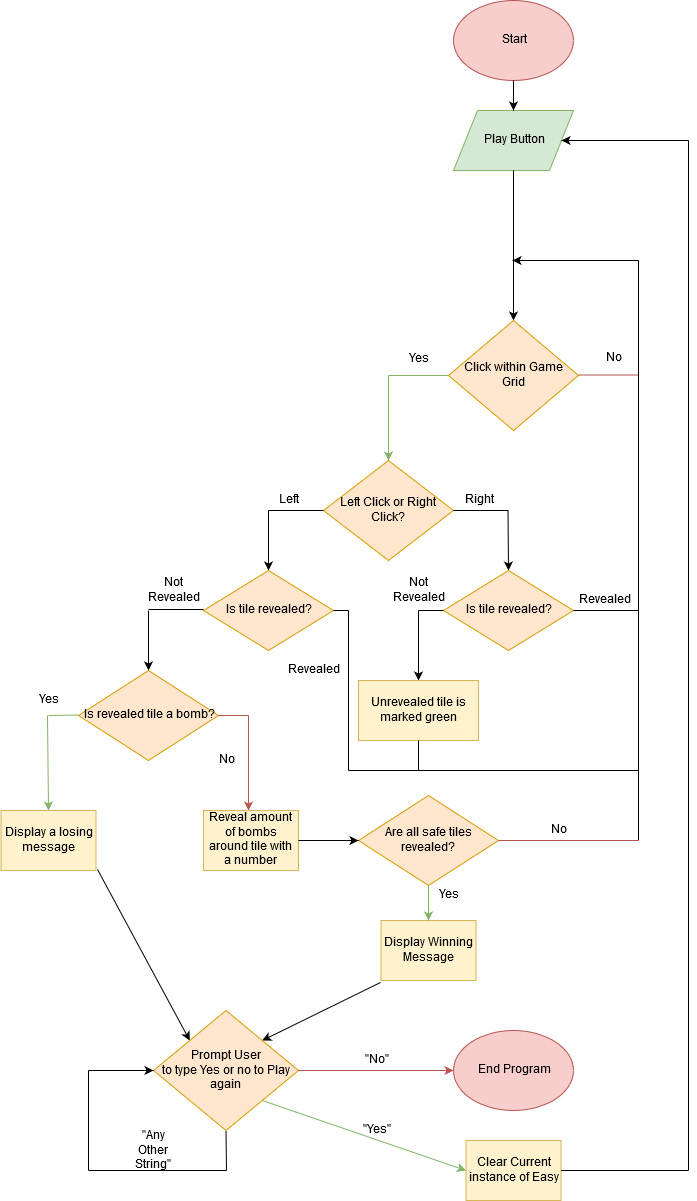

The diagram above was exported from draw.io. Its source (the exported page's mxGraphModel, read from the mxfile embedded in the PNG):
<mxGraphModel dx="1778" dy="597" grid="1" gridSize="10" guides="1" tooltips="1" connect="1" arrows="1" fold="1" page="1" pageScale="1" pageWidth="850" pageHeight="1100" math="0" shadow="0">
  <root>
    <mxCell id="0" />
    <mxCell id="1" parent="0" />
    <mxCell id="EuPZ1q0q4qZFOfcITYya-1" value="Start " style="ellipse;whiteSpace=wrap;html=1;fillColor=#f8cecc;strokeColor=#b85450;" parent="1" vertex="1">
      <mxGeometry x="365" y="30" width="120" height="80" as="geometry" />
    </mxCell>
    <mxCell id="EuPZ1q0q4qZFOfcITYya-3" value="End Program" style="ellipse;whiteSpace=wrap;html=1;fillColor=#f8cecc;strokeColor=#b85450;" parent="1" vertex="1">
      <mxGeometry x="365" y="1060" width="120" height="80" as="geometry" />
    </mxCell>
    <mxCell id="EuPZ1q0q4qZFOfcITYya-4" value="Play Button" style="shape=parallelogram;perimeter=parallelogramPerimeter;whiteSpace=wrap;html=1;fillColor=#d5e8d4;strokeColor=#82b366;" parent="1" vertex="1">
      <mxGeometry x="365" y="140" width="120" height="60" as="geometry" />
    </mxCell>
    <mxCell id="EuPZ1q0q4qZFOfcITYya-5" value="" style="endArrow=classic;html=1;exitX=0.5;exitY=1;exitDx=0;exitDy=0;entryX=0.5;entryY=0;entryDx=0;entryDy=0;" parent="1" source="EuPZ1q0q4qZFOfcITYya-1" target="EuPZ1q0q4qZFOfcITYya-4" edge="1">
      <mxGeometry width="50" height="50" relative="1" as="geometry">
        <mxPoint x="320" y="160" as="sourcePoint" />
        <mxPoint x="370" y="110" as="targetPoint" />
      </mxGeometry>
    </mxCell>
    <mxCell id="EuPZ1q0q4qZFOfcITYya-6" value="" style="endArrow=classic;html=1;exitX=0.5;exitY=1;exitDx=0;exitDy=0;entryX=0.5;entryY=0;entryDx=0;entryDy=0;" parent="1" source="EuPZ1q0q4qZFOfcITYya-4" target="EuPZ1q0q4qZFOfcITYya-9" edge="1">
      <mxGeometry width="50" height="50" relative="1" as="geometry">
        <mxPoint x="310" y="300" as="sourcePoint" />
        <mxPoint x="425" y="260" as="targetPoint" />
      </mxGeometry>
    </mxCell>
    <mxCell id="EuPZ1q0q4qZFOfcITYya-9" value="&lt;div&gt;Click within Game &lt;br&gt;&lt;/div&gt;&lt;div&gt;Grid&lt;/div&gt;" style="rhombus;whiteSpace=wrap;html=1;fillColor=#ffe6cc;strokeColor=#d79b00;" parent="1" vertex="1">
      <mxGeometry x="360" y="350" width="130" height="110" as="geometry" />
    </mxCell>
    <mxCell id="EuPZ1q0q4qZFOfcITYya-12" value="" style="endArrow=none;html=1;entryX=0;entryY=0.5;entryDx=0;entryDy=0;fillColor=#d5e8d4;strokeColor=#82b366;" parent="1" target="EuPZ1q0q4qZFOfcITYya-9" edge="1">
      <mxGeometry width="50" height="50" relative="1" as="geometry">
        <mxPoint x="300" y="405" as="sourcePoint" />
        <mxPoint x="370" y="390" as="targetPoint" />
      </mxGeometry>
    </mxCell>
    <mxCell id="EuPZ1q0q4qZFOfcITYya-13" value="" style="endArrow=classic;html=1;entryX=0.5;entryY=0;entryDx=0;entryDy=0;entryPerimeter=0;fillColor=#d5e8d4;strokeColor=#82b366;" parent="1" target="EuPZ1q0q4qZFOfcITYya-28" edge="1">
      <mxGeometry width="50" height="50" relative="1" as="geometry">
        <mxPoint x="300" y="405" as="sourcePoint" />
        <mxPoint x="300" y="485" as="targetPoint" />
      </mxGeometry>
    </mxCell>
    <mxCell id="EuPZ1q0q4qZFOfcITYya-15" value="&lt;div&gt;Yes&lt;/div&gt;" style="text;html=1;strokeColor=none;fillColor=none;align=center;verticalAlign=middle;whiteSpace=wrap;rounded=0;" parent="1" vertex="1">
      <mxGeometry x="310" y="379" width="40" height="20" as="geometry" />
    </mxCell>
    <mxCell id="EuPZ1q0q4qZFOfcITYya-21" value="" style="endArrow=none;html=1;entryX=0;entryY=0.5;entryDx=0;entryDy=0;fillColor=#f8cecc;strokeColor=#b85450;" parent="1" edge="1">
      <mxGeometry width="50" height="50" relative="1" as="geometry">
        <mxPoint x="490" y="404.5" as="sourcePoint" />
        <mxPoint x="550" y="404.5" as="targetPoint" />
      </mxGeometry>
    </mxCell>
    <mxCell id="EuPZ1q0q4qZFOfcITYya-23" value="" style="endArrow=none;html=1;" parent="1" edge="1">
      <mxGeometry width="50" height="50" relative="1" as="geometry">
        <mxPoint x="550" y="870" as="sourcePoint" />
        <mxPoint x="550" y="290" as="targetPoint" />
      </mxGeometry>
    </mxCell>
    <mxCell id="EuPZ1q0q4qZFOfcITYya-26" value="No" style="text;html=1;resizable=0;points=[];autosize=1;align=left;verticalAlign=top;spacingTop=-4;" parent="1" vertex="1">
      <mxGeometry x="516" y="379" width="30" height="20" as="geometry" />
    </mxCell>
    <mxCell id="EuPZ1q0q4qZFOfcITYya-27" value="" style="endArrow=classic;html=1;" parent="1" edge="1">
      <mxGeometry width="50" height="50" relative="1" as="geometry">
        <mxPoint x="550" y="290" as="sourcePoint" />
        <mxPoint x="424" y="290" as="targetPoint" />
        <Array as="points">
          <mxPoint x="526" y="290" />
        </Array>
      </mxGeometry>
    </mxCell>
    <mxCell id="EuPZ1q0q4qZFOfcITYya-28" value="Left Click or Right Click?" style="rhombus;whiteSpace=wrap;html=1;fillColor=#ffe6cc;strokeColor=#d79b00;" parent="1" vertex="1">
      <mxGeometry x="235" y="490" width="130" height="100" as="geometry" />
    </mxCell>
    <mxCell id="EuPZ1q0q4qZFOfcITYya-29" value="" style="endArrow=none;html=1;" parent="1" edge="1">
      <mxGeometry width="50" height="50" relative="1" as="geometry">
        <mxPoint x="180" y="540" as="sourcePoint" />
        <mxPoint x="235" y="540" as="targetPoint" />
      </mxGeometry>
    </mxCell>
    <mxCell id="EuPZ1q0q4qZFOfcITYya-30" value="" style="endArrow=classic;html=1;" parent="1" edge="1">
      <mxGeometry width="50" height="50" relative="1" as="geometry">
        <mxPoint x="180" y="540" as="sourcePoint" />
        <mxPoint x="180" y="600" as="targetPoint" />
      </mxGeometry>
    </mxCell>
    <mxCell id="EuPZ1q0q4qZFOfcITYya-32" value="&lt;div&gt;Left&lt;/div&gt;" style="text;html=1;strokeColor=none;fillColor=none;align=center;verticalAlign=middle;whiteSpace=wrap;rounded=0;" parent="1" vertex="1">
      <mxGeometry x="180" y="520" width="40" height="20" as="geometry" />
    </mxCell>
    <mxCell id="EuPZ1q0q4qZFOfcITYya-33" value="Right" style="text;html=1;strokeColor=none;fillColor=none;align=center;verticalAlign=middle;whiteSpace=wrap;rounded=0;" parent="1" vertex="1">
      <mxGeometry x="370" y="520" width="40" height="20" as="geometry" />
    </mxCell>
    <mxCell id="EuPZ1q0q4qZFOfcITYya-36" value="" style="endArrow=none;html=1;" parent="1" edge="1">
      <mxGeometry width="50" height="50" relative="1" as="geometry">
        <mxPoint x="365" y="540" as="sourcePoint" />
        <mxPoint x="420" y="540" as="targetPoint" />
      </mxGeometry>
    </mxCell>
    <mxCell id="EuPZ1q0q4qZFOfcITYya-37" value="" style="endArrow=classic;html=1;entryX=0.5;entryY=0;entryDx=0;entryDy=0;" parent="1" edge="1">
      <mxGeometry width="50" height="50" relative="1" as="geometry">
        <mxPoint x="419.5" y="540" as="sourcePoint" />
        <mxPoint x="420" y="600" as="targetPoint" />
      </mxGeometry>
    </mxCell>
    <mxCell id="EuPZ1q0q4qZFOfcITYya-51" value="Is tile revealed?" style="rhombus;whiteSpace=wrap;html=1;fillColor=#ffe6cc;strokeColor=#d79b00;" parent="1" vertex="1">
      <mxGeometry x="355" y="600" width="130" height="80" as="geometry" />
    </mxCell>
    <mxCell id="EuPZ1q0q4qZFOfcITYya-54" value="" style="endArrow=none;html=1;" parent="1" edge="1">
      <mxGeometry width="50" height="50" relative="1" as="geometry">
        <mxPoint x="330" y="640" as="sourcePoint" />
        <mxPoint x="355" y="640" as="targetPoint" />
      </mxGeometry>
    </mxCell>
    <mxCell id="EuPZ1q0q4qZFOfcITYya-56" value="Not Revealed" style="text;html=1;strokeColor=none;fillColor=none;align=center;verticalAlign=middle;whiteSpace=wrap;rounded=0;" parent="1" vertex="1">
      <mxGeometry x="310" y="610" width="40" height="20" as="geometry" />
    </mxCell>
    <mxCell id="bKkOplpjXEi7u6XgVbOl-6" value="" style="endArrow=classic;html=1;entryX=0.5;entryY=0;entryDx=0;entryDy=0;" parent="1" edge="1">
      <mxGeometry width="50" height="50" relative="1" as="geometry">
        <mxPoint x="330" y="640" as="sourcePoint" />
        <mxPoint x="330" y="710" as="targetPoint" />
      </mxGeometry>
    </mxCell>
    <mxCell id="bKkOplpjXEi7u6XgVbOl-8" value="Unrevealed tile is marked green" style="rounded=0;whiteSpace=wrap;html=1;fillColor=#fff2cc;strokeColor=#d6b656;" parent="1" vertex="1">
      <mxGeometry x="270" y="710" width="120" height="60" as="geometry" />
    </mxCell>
    <mxCell id="bKkOplpjXEi7u6XgVbOl-9" value="" style="endArrow=none;html=1;exitX=1;exitY=0.5;exitDx=0;exitDy=0;" parent="1" source="EuPZ1q0q4qZFOfcITYya-51" edge="1">
      <mxGeometry width="50" height="50" relative="1" as="geometry">
        <mxPoint x="496" y="655" as="sourcePoint" />
        <mxPoint x="550" y="640" as="targetPoint" />
      </mxGeometry>
    </mxCell>
    <mxCell id="bKkOplpjXEi7u6XgVbOl-10" value="Is tile revealed?" style="rhombus;whiteSpace=wrap;html=1;fillColor=#ffe6cc;strokeColor=#d79b00;" parent="1" vertex="1">
      <mxGeometry x="115" y="600" width="130" height="80" as="geometry" />
    </mxCell>
    <mxCell id="bKkOplpjXEi7u6XgVbOl-11" value="" style="endArrow=none;html=1;fillColor=#d5e8d4;strokeColor=#000000;" parent="1" edge="1">
      <mxGeometry width="50" height="50" relative="1" as="geometry">
        <mxPoint x="60" y="639" as="sourcePoint" />
        <mxPoint x="115" y="639" as="targetPoint" />
      </mxGeometry>
    </mxCell>
    <mxCell id="bKkOplpjXEi7u6XgVbOl-12" value="" style="endArrow=classic;html=1;fillColor=#d5e8d4;strokeColor=#000000;" parent="1" edge="1">
      <mxGeometry width="50" height="50" relative="1" as="geometry">
        <mxPoint x="60" y="640" as="sourcePoint" />
        <mxPoint x="60" y="700" as="targetPoint" />
      </mxGeometry>
    </mxCell>
    <mxCell id="bKkOplpjXEi7u6XgVbOl-13" value="Not Revealed" style="text;html=1;strokeColor=none;fillColor=none;align=center;verticalAlign=middle;whiteSpace=wrap;rounded=0;" parent="1" vertex="1">
      <mxGeometry x="65" y="610" width="40" height="20" as="geometry" />
    </mxCell>
    <mxCell id="bKkOplpjXEi7u6XgVbOl-14" value="" style="endArrow=none;html=1;exitX=1;exitY=0.5;exitDx=0;exitDy=0;fillColor=#f8cecc;strokeColor=#000000;" parent="1" source="bKkOplpjXEi7u6XgVbOl-10" edge="1">
      <mxGeometry width="50" height="50" relative="1" as="geometry">
        <mxPoint x="250" y="670" as="sourcePoint" />
        <mxPoint x="260" y="640" as="targetPoint" />
      </mxGeometry>
    </mxCell>
    <mxCell id="bKkOplpjXEi7u6XgVbOl-15" value="" style="endArrow=none;html=1;fillColor=#f8cecc;strokeColor=#000000;" parent="1" edge="1">
      <mxGeometry width="50" height="50" relative="1" as="geometry">
        <mxPoint x="260" y="800" as="sourcePoint" />
        <mxPoint x="260" y="640" as="targetPoint" />
      </mxGeometry>
    </mxCell>
    <mxCell id="bKkOplpjXEi7u6XgVbOl-16" value="" style="endArrow=none;html=1;" parent="1" edge="1">
      <mxGeometry width="50" height="50" relative="1" as="geometry">
        <mxPoint x="260" y="800" as="sourcePoint" />
        <mxPoint x="550" y="800" as="targetPoint" />
      </mxGeometry>
    </mxCell>
    <mxCell id="bKkOplpjXEi7u6XgVbOl-17" value="Revealed" style="text;html=1;strokeColor=none;fillColor=none;align=center;verticalAlign=middle;whiteSpace=wrap;rounded=0;" parent="1" vertex="1">
      <mxGeometry x="496" y="620" width="40" height="20" as="geometry" />
    </mxCell>
    <mxCell id="bKkOplpjXEi7u6XgVbOl-18" value="Revealed" style="text;html=1;strokeColor=none;fillColor=none;align=center;verticalAlign=middle;whiteSpace=wrap;rounded=0;" parent="1" vertex="1">
      <mxGeometry x="205" y="690" width="40" height="20" as="geometry" />
    </mxCell>
    <mxCell id="bKkOplpjXEi7u6XgVbOl-19" value="" style="endArrow=none;html=1;exitX=0.5;exitY=1;exitDx=0;exitDy=0;" parent="1" source="bKkOplpjXEi7u6XgVbOl-8" edge="1">
      <mxGeometry width="50" height="50" relative="1" as="geometry">
        <mxPoint x="320" y="850" as="sourcePoint" />
        <mxPoint x="330" y="800" as="targetPoint" />
      </mxGeometry>
    </mxCell>
    <mxCell id="bKkOplpjXEi7u6XgVbOl-20" value="Is revealed tile a bomb?" style="rhombus;whiteSpace=wrap;html=1;fillColor=#ffe6cc;strokeColor=#d79b00;" parent="1" vertex="1">
      <mxGeometry x="-10" y="700" width="140" height="90" as="geometry" />
    </mxCell>
    <mxCell id="bKkOplpjXEi7u6XgVbOl-22" value="" style="endArrow=none;html=1;fillColor=#d5e8d4;strokeColor=#82b366;" parent="1" edge="1">
      <mxGeometry width="50" height="50" relative="1" as="geometry">
        <mxPoint x="-40" y="745" as="sourcePoint" />
        <mxPoint x="-10" y="744.5" as="targetPoint" />
      </mxGeometry>
    </mxCell>
    <mxCell id="bKkOplpjXEi7u6XgVbOl-23" value="" style="endArrow=classic;html=1;fillColor=#d5e8d4;strokeColor=#82b366;entryX=0.5;entryY=0;entryDx=0;entryDy=0;" parent="1" target="bKkOplpjXEi7u6XgVbOl-39" edge="1">
      <mxGeometry width="50" height="50" relative="1" as="geometry">
        <mxPoint x="-41" y="745" as="sourcePoint" />
        <mxPoint x="-41" y="810" as="targetPoint" />
      </mxGeometry>
    </mxCell>
    <mxCell id="bKkOplpjXEi7u6XgVbOl-25" value="" style="endArrow=none;html=1;fillColor=#f8cecc;strokeColor=#b85450;" parent="1" edge="1">
      <mxGeometry width="50" height="50" relative="1" as="geometry">
        <mxPoint x="130" y="745" as="sourcePoint" />
        <mxPoint x="160" y="745" as="targetPoint" />
      </mxGeometry>
    </mxCell>
    <mxCell id="bKkOplpjXEi7u6XgVbOl-26" value="" style="endArrow=classic;html=1;strokeColor=#b85450;fillColor=#f8cecc;" parent="1" edge="1">
      <mxGeometry width="50" height="50" relative="1" as="geometry">
        <mxPoint x="160" y="745" as="sourcePoint" />
        <mxPoint x="160" y="840" as="targetPoint" />
      </mxGeometry>
    </mxCell>
    <mxCell id="bKkOplpjXEi7u6XgVbOl-28" value="Reveal amount of bombs around tile with a number" style="rounded=0;whiteSpace=wrap;html=1;fillColor=#fff2cc;strokeColor=#d6b656;" parent="1" vertex="1">
      <mxGeometry x="115" y="840" width="95" height="60" as="geometry" />
    </mxCell>
    <mxCell id="bKkOplpjXEi7u6XgVbOl-29" value="Yes" style="text;html=1;strokeColor=none;fillColor=none;align=center;verticalAlign=middle;whiteSpace=wrap;rounded=0;" parent="1" vertex="1">
      <mxGeometry x="-60" y="720" width="40" height="20" as="geometry" />
    </mxCell>
    <mxCell id="bKkOplpjXEi7u6XgVbOl-30" value="No" style="text;html=1;strokeColor=none;fillColor=none;align=center;verticalAlign=middle;whiteSpace=wrap;rounded=0;" parent="1" vertex="1">
      <mxGeometry x="117.5" y="780" width="40" height="20" as="geometry" />
    </mxCell>
    <mxCell id="bKkOplpjXEi7u6XgVbOl-33" value="Are all safe tiles revealed?" style="rhombus;whiteSpace=wrap;html=1;fillColor=#ffe6cc;strokeColor=#d79b00;" parent="1" vertex="1">
      <mxGeometry x="270" y="825" width="140" height="90" as="geometry" />
    </mxCell>
    <mxCell id="bKkOplpjXEi7u6XgVbOl-34" value="" style="endArrow=classic;html=1;strokeColor=#000000;exitX=1;exitY=0.5;exitDx=0;exitDy=0;" parent="1" source="bKkOplpjXEi7u6XgVbOl-28" edge="1">
      <mxGeometry width="50" height="50" relative="1" as="geometry">
        <mxPoint x="285" y="900" as="sourcePoint" />
        <mxPoint x="270" y="870" as="targetPoint" />
      </mxGeometry>
    </mxCell>
    <mxCell id="bKkOplpjXEi7u6XgVbOl-37" value="No" style="text;html=1;strokeColor=none;fillColor=none;align=center;verticalAlign=middle;whiteSpace=wrap;rounded=0;" parent="1" vertex="1">
      <mxGeometry x="450" y="850" width="40" height="20" as="geometry" />
    </mxCell>
    <mxCell id="bKkOplpjXEi7u6XgVbOl-39" value="Display a losing message" style="rounded=0;whiteSpace=wrap;html=1;fillColor=#fff2cc;strokeColor=#d6b656;" parent="1" vertex="1">
      <mxGeometry x="-87.5" y="840" width="95" height="60" as="geometry" />
    </mxCell>
    <mxCell id="bKkOplpjXEi7u6XgVbOl-43" value="" style="endArrow=none;html=1;strokeColor=#b85450;exitX=1;exitY=0.5;exitDx=0;exitDy=0;fillColor=#f8cecc;" parent="1" source="bKkOplpjXEi7u6XgVbOl-33" edge="1">
      <mxGeometry width="50" height="50" relative="1" as="geometry">
        <mxPoint x="440" y="890" as="sourcePoint" />
        <mxPoint x="550" y="870" as="targetPoint" />
      </mxGeometry>
    </mxCell>
    <mxCell id="bKkOplpjXEi7u6XgVbOl-45" value="Display Winning Message" style="rounded=0;whiteSpace=wrap;html=1;fillColor=#fff2cc;strokeColor=#d6b656;" parent="1" vertex="1">
      <mxGeometry x="292.5" y="950" width="95" height="60" as="geometry" />
    </mxCell>
    <mxCell id="bKkOplpjXEi7u6XgVbOl-46" value="" style="endArrow=classic;html=1;strokeColor=#82b366;exitX=0.5;exitY=1;exitDx=0;exitDy=0;fillColor=#d5e8d4;" parent="1" source="bKkOplpjXEi7u6XgVbOl-33" edge="1">
      <mxGeometry width="50" height="50" relative="1" as="geometry">
        <mxPoint x="330" y="990" as="sourcePoint" />
        <mxPoint x="340" y="950" as="targetPoint" />
      </mxGeometry>
    </mxCell>
    <mxCell id="bKkOplpjXEi7u6XgVbOl-48" value="&lt;div&gt;Yes&lt;/div&gt;&lt;div&gt;&lt;br&gt;&lt;/div&gt;" style="text;html=1;strokeColor=none;fillColor=none;align=center;verticalAlign=middle;whiteSpace=wrap;rounded=0;" parent="1" vertex="1">
      <mxGeometry x="340" y="922.5" width="40" height="20" as="geometry" />
    </mxCell>
    <mxCell id="bKkOplpjXEi7u6XgVbOl-50" value="" style="endArrow=classic;html=1;strokeColor=#000000;entryX=0;entryY=0;entryDx=0;entryDy=0;" parent="1" target="bKkOplpjXEi7u6XgVbOl-52" edge="1">
      <mxGeometry width="50" height="50" relative="1" as="geometry">
        <mxPoint x="9" y="899" as="sourcePoint" />
        <mxPoint x="87.97499999999991" y="1071.02" as="targetPoint" />
      </mxGeometry>
    </mxCell>
    <mxCell id="bKkOplpjXEi7u6XgVbOl-51" value="" style="endArrow=classic;html=1;strokeColor=#000000;exitX=-0.005;exitY=1.033;exitDx=0;exitDy=0;exitPerimeter=0;entryX=1;entryY=0;entryDx=0;entryDy=0;" parent="1" source="bKkOplpjXEi7u6XgVbOl-45" target="bKkOplpjXEi7u6XgVbOl-52" edge="1">
      <mxGeometry width="50" height="50" relative="1" as="geometry">
        <mxPoint x="-90" y="1200" as="sourcePoint" />
        <mxPoint x="182.9749999999999" y="1070" as="targetPoint" />
      </mxGeometry>
    </mxCell>
    <mxCell id="bKkOplpjXEi7u6XgVbOl-52" value="&lt;div&gt;Prompt User&lt;/div&gt;&lt;div&gt; to type Yes or no to Play again&lt;br&gt;&lt;/div&gt;" style="rhombus;whiteSpace=wrap;html=1;fillColor=#ffe6cc;strokeColor=#d79b00;" parent="1" vertex="1">
      <mxGeometry x="65" y="1040" width="145" height="120" as="geometry" />
    </mxCell>
    <mxCell id="bKkOplpjXEi7u6XgVbOl-53" value="" style="endArrow=classic;html=1;strokeColor=#b85450;exitX=1;exitY=0.5;exitDx=0;exitDy=0;entryX=0;entryY=0.5;entryDx=0;entryDy=0;fillColor=#f8cecc;" parent="1" source="bKkOplpjXEi7u6XgVbOl-52" target="EuPZ1q0q4qZFOfcITYya-3" edge="1">
      <mxGeometry width="50" height="50" relative="1" as="geometry">
        <mxPoint x="260" y="1160" as="sourcePoint" />
        <mxPoint x="310" y="1110" as="targetPoint" />
      </mxGeometry>
    </mxCell>
    <mxCell id="bKkOplpjXEi7u6XgVbOl-54" value="&quot;No&quot;" style="text;html=1;strokeColor=none;fillColor=none;align=center;verticalAlign=middle;whiteSpace=wrap;rounded=0;" parent="1" vertex="1">
      <mxGeometry x="267.5" y="1080" width="40" height="20" as="geometry" />
    </mxCell>
    <mxCell id="bKkOplpjXEi7u6XgVbOl-60" value="Clear Current instance of Easy" style="rounded=0;whiteSpace=wrap;html=1;fillColor=#fff2cc;strokeColor=#d6b656;" parent="1" vertex="1">
      <mxGeometry x="377.5" y="1170" width="95" height="60" as="geometry" />
    </mxCell>
    <mxCell id="bKkOplpjXEi7u6XgVbOl-61" value="" style="endArrow=classic;html=1;strokeColor=#82b366;exitX=1;exitY=1;exitDx=0;exitDy=0;entryX=0;entryY=0.5;entryDx=0;entryDy=0;fillColor=#d5e8d4;" parent="1" source="bKkOplpjXEi7u6XgVbOl-52" target="bKkOplpjXEi7u6XgVbOl-60" edge="1">
      <mxGeometry width="50" height="50" relative="1" as="geometry">
        <mxPoint x="275" y="1210" as="sourcePoint" />
        <mxPoint x="325" y="1160" as="targetPoint" />
      </mxGeometry>
    </mxCell>
    <mxCell id="bKkOplpjXEi7u6XgVbOl-62" value="" style="endArrow=none;html=1;strokeColor=#000000;exitX=1;exitY=0.5;exitDx=0;exitDy=0;" parent="1" source="bKkOplpjXEi7u6XgVbOl-60" edge="1">
      <mxGeometry width="50" height="50" relative="1" as="geometry">
        <mxPoint x="580" y="1240" as="sourcePoint" />
        <mxPoint x="600" y="1200" as="targetPoint" />
      </mxGeometry>
    </mxCell>
    <mxCell id="bKkOplpjXEi7u6XgVbOl-63" value="" style="endArrow=none;html=1;strokeColor=#000000;" parent="1" edge="1">
      <mxGeometry width="50" height="50" relative="1" as="geometry">
        <mxPoint x="600" y="1200" as="sourcePoint" />
        <mxPoint x="600" y="170" as="targetPoint" />
      </mxGeometry>
    </mxCell>
    <mxCell id="bKkOplpjXEi7u6XgVbOl-64" value="&quot;Yes&quot;" style="text;html=1;strokeColor=none;fillColor=none;align=center;verticalAlign=middle;whiteSpace=wrap;rounded=0;" parent="1" vertex="1">
      <mxGeometry x="267.5" y="1150" width="40" height="20" as="geometry" />
    </mxCell>
    <mxCell id="bKkOplpjXEi7u6XgVbOl-65" value="" style="endArrow=classic;html=1;strokeColor=#000000;entryX=1;entryY=0.5;entryDx=0;entryDy=0;" parent="1" target="EuPZ1q0q4qZFOfcITYya-4" edge="1">
      <mxGeometry width="50" height="50" relative="1" as="geometry">
        <mxPoint x="600" y="170" as="sourcePoint" />
        <mxPoint x="610" y="120" as="targetPoint" />
      </mxGeometry>
    </mxCell>
    <mxCell id="bKkOplpjXEi7u6XgVbOl-74" value="" style="endArrow=none;html=1;strokeColor=#000000;entryX=0.5;entryY=1;entryDx=0;entryDy=0;" parent="1" target="bKkOplpjXEi7u6XgVbOl-52" edge="1">
      <mxGeometry width="50" height="50" relative="1" as="geometry">
        <mxPoint x="138" y="1200" as="sourcePoint" />
        <mxPoint x="150" y="1190" as="targetPoint" />
      </mxGeometry>
    </mxCell>
    <mxCell id="bKkOplpjXEi7u6XgVbOl-78" value="" style="endArrow=none;html=1;strokeColor=#000000;" parent="1" edge="1">
      <mxGeometry width="50" height="50" relative="1" as="geometry">
        <mxPoint y="1200" as="sourcePoint" />
        <mxPoint x="138" y="1200" as="targetPoint" />
      </mxGeometry>
    </mxCell>
    <mxCell id="bKkOplpjXEi7u6XgVbOl-80" value="" style="endArrow=none;html=1;strokeColor=#000000;" parent="1" edge="1">
      <mxGeometry width="50" height="50" relative="1" as="geometry">
        <mxPoint y="1200" as="sourcePoint" />
        <mxPoint y="1100" as="targetPoint" />
      </mxGeometry>
    </mxCell>
    <mxCell id="bKkOplpjXEi7u6XgVbOl-81" value="" style="endArrow=classic;html=1;strokeColor=#000000;entryX=0;entryY=0.5;entryDx=0;entryDy=0;" parent="1" target="bKkOplpjXEi7u6XgVbOl-52" edge="1">
      <mxGeometry width="50" height="50" relative="1" as="geometry">
        <mxPoint y="1100" as="sourcePoint" />
        <mxPoint x="80" y="1125" as="targetPoint" />
      </mxGeometry>
    </mxCell>
    <mxCell id="bKkOplpjXEi7u6XgVbOl-82" value="&quot;Any Other String&quot;" style="text;html=1;strokeColor=none;fillColor=none;align=center;verticalAlign=middle;whiteSpace=wrap;rounded=0;" parent="1" vertex="1">
      <mxGeometry x="45" y="1170" width="40" height="20" as="geometry" />
    </mxCell>
  </root>
</mxGraphModel>